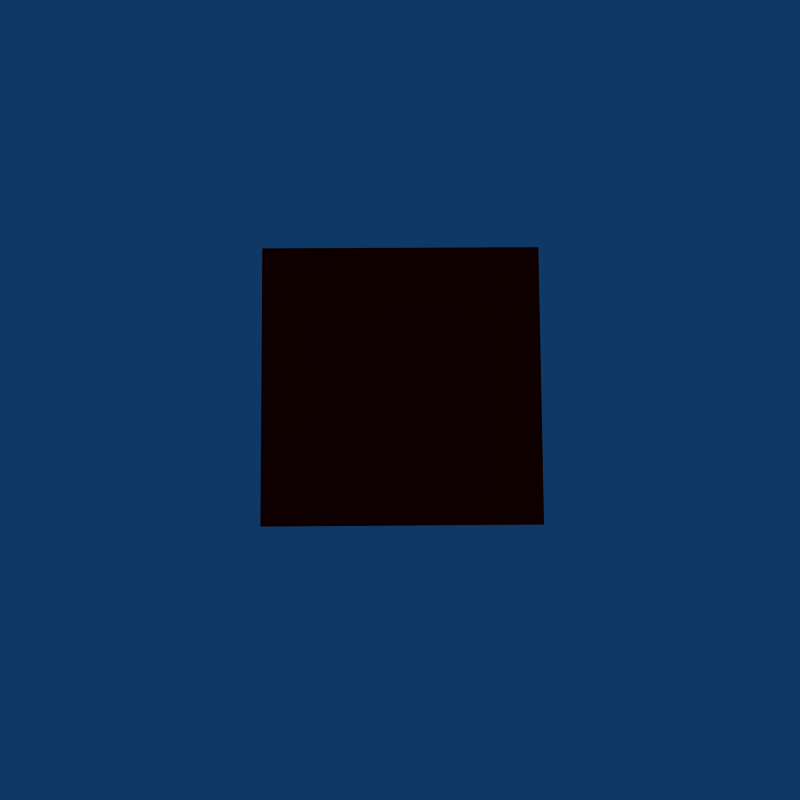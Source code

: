 # Source: apple.blend  (saved by Blender 2.36.0; exported with 4.5.12 LTS)
import bpy
from mathutils import Matrix  # noqa: F401  (used for matrix-valued properties, if any)

bpy.ops.wm.read_factory_settings(use_empty=True)
scene = bpy.context.scene
scene.name = 'Scene'

# ---- collections
col_collection_1 = bpy.data.collections.new('Collection 1'); scene.collection.children.link(col_collection_1)

# ---- materials (node trees are filled in below, after node groups)
mat_color_256_000_000 = bpy.data.materials.new('color_256_000_000')
mat_color_256_000_000.alpha_threshold = 0.0
mat_color_256_000_000.preview_render_type = 'FLAT'
mat_color_256_000_000.diffuse_color = (1.0, 0.0, 0.0, 1.0)
mat_color_256_000_000.roughness = 0.5
mat_color_256_000_000.line_color = (0.0, 0.0, 0.0, 1.0)

# ---- material node trees

# ---- world
world_world = bpy.data.worlds.new('World'); scene.world = world_world
world_world.color = (0.05656, 0.2208, 0.4)
world_world.use_sun_shadow = False
world_world.sun_shadow_jitter_overblur = 0.0
world_world.cycles.sampling_method = 'MANUAL'
world_world.cycles.sample_map_resolution = 256

# ---- meshes
me_g_cube1_color_256_000 = bpy.data.meshes.new('g_cube1_color_256_000')
me_g_cube1_color_256_000.from_pydata([(-0.5746, -0.8667, 1.385), (0.9455, 0.433, 1.385), (-0.1401, 1.703, 0.2853), (-1.66, 0.4029, 0.2853), (0.1401, -1.703, -0.2853), (1.66, -0.4029, -0.2853), (-0.9455, -0.433, -1.385), (0.5746, 0.8667, -1.385)], [], [(0, 1, 2, 3), (0, 4, 5, 1), (4, 0, 3, 6), (2, 7, 6, 3), (1, 5, 7, 2), (6, 7, 5, 4)])
_uv = me_g_cube1_color_256_000.uv_layers.new(name='UVMap')
_uv.uv.foreach_set('vector', [0.0, 1.0, 0.0, 0.0, 1.0, 0.0, 1.0, 1.0, 0.0, 1.0, 0.0, 0.0, 1.0, 0.0, 1.0, 1.0, 1.0, 0.0, 1.0, 1.0, 0.0, 1.0, 0.0, 0.0, 0.0, 1.0, 0.0, 0.0, 1.0, 0.0, 1.0, 1.0, 0.0, 1.0, 0.0, 0.0, 1.0, 0.0, 1.0, 1.0, 0.0, 1.0, 0.0, 0.0, 1.0, 0.0, 1.0, 1.0])
_ca = me_g_cube1_color_256_000.color_attributes.new('Col', 'BYTE_COLOR', 'CORNER')
_ca.data.foreach_set('color', [1.0, 1.0, 1.0, 1.0, 1.0, 1.0, 1.0, 1.0, 1.0, 1.0, 1.0, 1.0, 1.0, 1.0, 1.0, 1.0, 1.0, 1.0, 1.0, 1.0, 1.0, 1.0, 1.0, 1.0, 1.0, 1.0, 1.0, 1.0, 1.0, 1.0, 1.0, 1.0, 1.0, 1.0, 1.0, 1.0, 1.0, 1.0, 1.0, 1.0, 1.0, 1.0, 1.0, 1.0, 1.0, 1.0, 1.0, 1.0, 1.0, 1.0, 1.0, 1.0, 1.0, 1.0, 1.0, 1.0, 1.0, 1.0, 1.0, 1.0, 1.0, 1.0, 1.0, 1.0, 1.0, 1.0, 1.0, 1.0, 1.0, 1.0, 1.0, 1.0, 1.0, 1.0, 1.0, 1.0, 1.0, 1.0, 1.0, 1.0, 1.0, 1.0, 1.0, 1.0, 1.0, 1.0, 1.0, 1.0, 1.0, 1.0, 1.0, 1.0, 1.0, 1.0, 1.0, 1.0])
me_g_cube1_color_256_000.materials.append(mat_color_256_000_000)
me_g_cube1_color_256_000.use_remesh_preserve_volume = False
me_g_cube1_color_256_000.use_remesh_preserve_attributes = False
me_g_cube1_color_256_000.use_mirror_vertex_groups = False
me_g_cube1_color_256_000.update()

# ---- objects
ob_g_cube1_color_256_00 = bpy.data.objects.new('g_cube1_color_256_00', me_g_cube1_color_256_000)

# ---- transforms, parenting, visibility, modifiers, constraints
ob_g_cube1_color_256_00.location = (-0.01368, -0.01144, -0.003048)
ob_g_cube1_color_256_00.scale = (0.07454, 0.07454, 0.07454)
ob_g_cube1_color_256_00.lock_rotations_4d = False
ob_g_cube1_color_256_00.empty_display_type = 'ARROWS'
ob_g_cube1_color_256_00.color = (0.0, 0.0, 0.0, 1.0)
ob_g_cube1_color_256_00.lineart.crease_threshold = 0.0

# ---- collection membership
col_collection_1.objects.link(ob_g_cube1_color_256_00)

# ---- scene / render settings (as saved in the file)
scene.frame_start = 1; scene.frame_end = 1; scene.frame_set(1)
scene.render.engine = 'BLENDER_EEVEE_NEXT'
scene.render.image_settings.compression = 90
scene.render.resolution_x = 512
scene.render.resolution_y = 512
scene.render.pixel_aspect_x = 100.0
scene.render.pixel_aspect_y = 100.0
scene.render.fps = 25
scene.render.dither_intensity = 0.0
scene.render.use_compositing = False
scene.render.use_sequencer = False
scene.render.bake_bias = 0.0
scene.render.use_stamp_time = False
scene.render.use_stamp_date = False
scene.render.use_stamp_frame = False
scene.render.use_stamp_camera = False
scene.render.use_stamp_scene = False
scene.render.use_stamp_filename = False
scene.render.use_stamp_render_time = False
scene.render.stamp_font_size = 0
scene.cycles.use_denoising = False
scene.cycles.samples = 10
scene.cycles.sampling_pattern = 'TABULATED_SOBOL'
scene.cycles.light_sampling_threshold = 0.0
scene.cycles.use_adaptive_sampling = False
scene.cycles.use_light_tree = False
scene.cycles.blur_glossy = 0.0
scene.cycles.volume_bounces = 1
scene.cycles.pixel_filter_type = 'GAUSSIAN'
scene.cycles.sample_clamp_indirect = 0.0
scene.view_settings.view_transform = 'Raw'
bpy.context.view_layer.update()

# ---- added for rendering (the .blend has no active camera): camera
cam_auto = bpy.data.cameras.new('AutoCamera')
cam_auto.lens = 50.0
cam_auto.sensor_width = 36.0
cam_auto.clip_end = 1000.0
ob_auto_camera = bpy.data.objects.new('AutoCamera', cam_auto)
scene.collection.objects.link(ob_auto_camera)
ob_auto_camera.location = (0.365891, -0.466934, 0.300612)
ob_auto_camera.rotation_euler = (1.09748, -7.21219e-08, 0.694738)
scene.camera = ob_auto_camera
bpy.context.view_layer.update()
